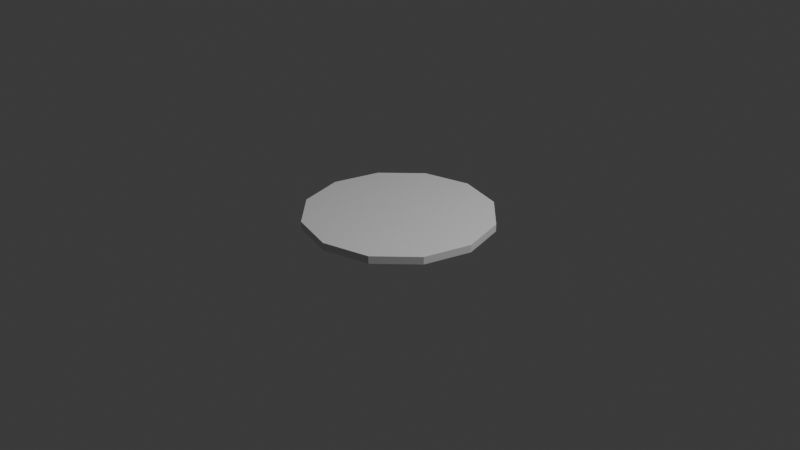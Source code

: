 # Source: rug_round_001.blend  (saved by Blender 5.1.30; exported with 4.5.12 LTS)
import bpy
from mathutils import Matrix  # noqa: F401  (used for matrix-valued properties, if any)

bpy.ops.wm.read_factory_settings(use_empty=True)
scene = bpy.context.scene
scene.name = 'Scene'

# ---- collections
col_collection = bpy.data.collections.new('Collection'); scene.collection.children.link(col_collection)

# ---- world
world_world = bpy.data.worlds.new('World'); scene.world = world_world
world_world.use_nodes = True; world_world.node_tree.nodes.clear()
_N = world_world.node_tree.nodes; _L = world_world.node_tree.links
n0 = _N.new('ShaderNodeOutputWorld'); n0.name = 'World Output'; n0.location = (200, 100)
n1 = _N.new('ShaderNodeBackground'); n1.name = 'Background'; n1.location = (-200, 100)
n1.inputs[0].default_value = (0.05088, 0.05088, 0.05088, 1.0)
_L.new(n1.outputs[0], n0.inputs[0])
n0.is_active_output = True
world_world.color = (0.05088, 0.05088, 0.05088)
world_world.sun_shadow_jitter_overblur = 0.0

# ---- cameras
cam_camera = bpy.data.cameras.new('Camera')
cam_camera.clip_end = 100.0
cam_camera.ortho_scale = 7.314

# ---- lights
light_light = bpy.data.lights.new('Light', 'POINT')
light_light.energy = 1000.0
light_light.shadow_soft_size = 0.1

# ---- meshes
me_rug_round_001 = bpy.data.meshes.new('rug_round_001')
me_rug_round_001.from_pydata([(0.0, 1.0, 0.0), (0.0, 1.0, 0.08), (0.5, 0.866, 0.0), (0.5, 0.866, 0.08), (0.866, 0.5, 0.0), (0.866, 0.5, 0.08), (1.0, 0.0, 0.0), (1.0, 0.0, 0.08), (0.866, -0.5, 0.0), (0.866, -0.5, 0.08), (0.5, -0.866, 0.0), (0.5, -0.866, 0.08), (0.0, -1.0, 0.0), (0.0, -1.0, 0.08), (-0.5, -0.866, 0.0), (-0.5, -0.866, 0.08), (-0.866, -0.5, 0.0), (-0.866, -0.5, 0.08), (-1.0, 0.0, 0.0), (-1.0, 0.0, 0.08), (-0.866, 0.5, 0.0), (-0.866, 0.5, 0.08), (-0.5, 0.866, 0.0), (-0.5, 0.866, 0.08)], [], [(0, 1, 3, 2), (2, 3, 5, 4), (4, 5, 7, 6), (6, 7, 9, 8), (8, 9, 11, 10), (10, 11, 13, 12), (12, 13, 15, 14), (14, 15, 17, 16), (16, 17, 19, 18), (18, 19, 21, 20), (3, 1, 23, 21, 19, 17, 15, 13, 11, 9, 7, 5), (20, 21, 23, 22), (22, 23, 1, 0), (0, 2, 4, 6, 8, 10, 12, 14, 16, 18, 20, 22)])
_uv = me_rug_round_001.uv_layers.new(name='UVMap')
_uv.uv.foreach_set('vector', [1.0, 0.5, 1.0, 1.0, 0.9167, 1.0, 0.9167, 0.5, 0.9167, 0.5, 0.9167, 1.0, 0.8333, 1.0, 0.8333, 0.5, 0.8333, 0.5, 0.8333, 1.0, 0.75, 1.0, 0.75, 0.5, 0.75, 0.5, 0.75, 1.0, 0.6667, 1.0, 0.6667, 0.5, 0.6667, 0.5, 0.6667, 1.0, 0.5833, 1.0, 0.5833, 0.5, 0.5833, 0.5, 0.5833, 1.0, 0.5, 1.0, 0.5, 0.5, 0.5, 0.5, 0.5, 1.0, 0.4167, 1.0, 0.4167, 0.5, 0.4167, 0.5, 0.4167, 1.0, 0.3333, 1.0, 0.3333, 0.5, 0.3333, 0.5, 0.3333, 1.0, 0.25, 1.0, 0.25, 0.5, 0.25, 0.5, 0.25, 1.0, 0.1667, 1.0, 0.1667, 0.5, 0.37, 0.4578, 0.25, 0.49, 0.13, 0.4578, 0.04215, 0.37, 0.01, 0.25, 0.04215, 0.13, 0.13, 0.04215, 0.25, 0.01, 0.37, 0.04215, 0.4578, 0.13, 0.49, 0.25, 0.4578, 0.37, 0.1667, 0.5, 0.1667, 1.0, 0.08333, 1.0, 0.08333, 0.5, 0.08333, 0.5, 0.08333, 1.0, 7.451e-08, 1.0, 7.451e-08, 0.5, 0.75, 0.49, 0.87, 0.4578, 0.9578, 0.37, 0.99, 0.25, 0.9578, 0.13, 0.87, 0.04215, 0.75, 0.01, 0.63, 0.04215, 0.5422, 0.13, 0.51, 0.25, 0.5422, 0.37, 0.63, 0.4578])
me_rug_round_001.update()

# ---- objects
ob_light = bpy.data.objects.new('Light', light_light)
ob_camera = bpy.data.objects.new('Camera', cam_camera)
ob_rug_round_001 = bpy.data.objects.new('rug_round_001', me_rug_round_001)

# ---- transforms, parenting, visibility, modifiers, constraints
ob_light.location = (4.076, 1.005, 5.904)
ob_light.rotation_euler = (0.6503, 0.05522, 1.866)
ob_light.lock_rotations_4d = False
ob_light.empty_display_type = 'ARROWS'
ob_light.color = (0.0, 0.0, 0.0, 0.0)
ob_light.lineart.crease_threshold = 0.0
ob_camera.location = (7.359, -6.926, 4.958)
ob_camera.rotation_euler = (1.109, 0.0, 0.8149)
ob_camera.lock_rotations_4d = False
ob_camera.empty_display_type = 'ARROWS'
ob_camera.color = (0.0, 0.0, 0.0, 0.0)
ob_camera.display_type = 'WIRE'
ob_camera.lineart.crease_threshold = 0.0
ob_rug_round_001.location = (0.0, 0.0, 0.0)

# ---- collection membership
col_collection.objects.link(ob_light)
col_collection.objects.link(ob_camera)
col_collection.objects.link(ob_rug_round_001)

# ---- scene / render settings (as saved in the file)
scene.camera = ob_camera
scene.frame_start = 1; scene.frame_end = 250; scene.frame_set(1)
scene.render.engine = 'BLENDER_EEVEE_NEXT'
scene.render.bake_bias = 0.0
scene.render.bake_samples = 0
scene.cycles.sampling_pattern = 'TABULATED_SOBOL'
scene.eevee.use_volume_custom_range = False
bpy.context.view_layer.update()
